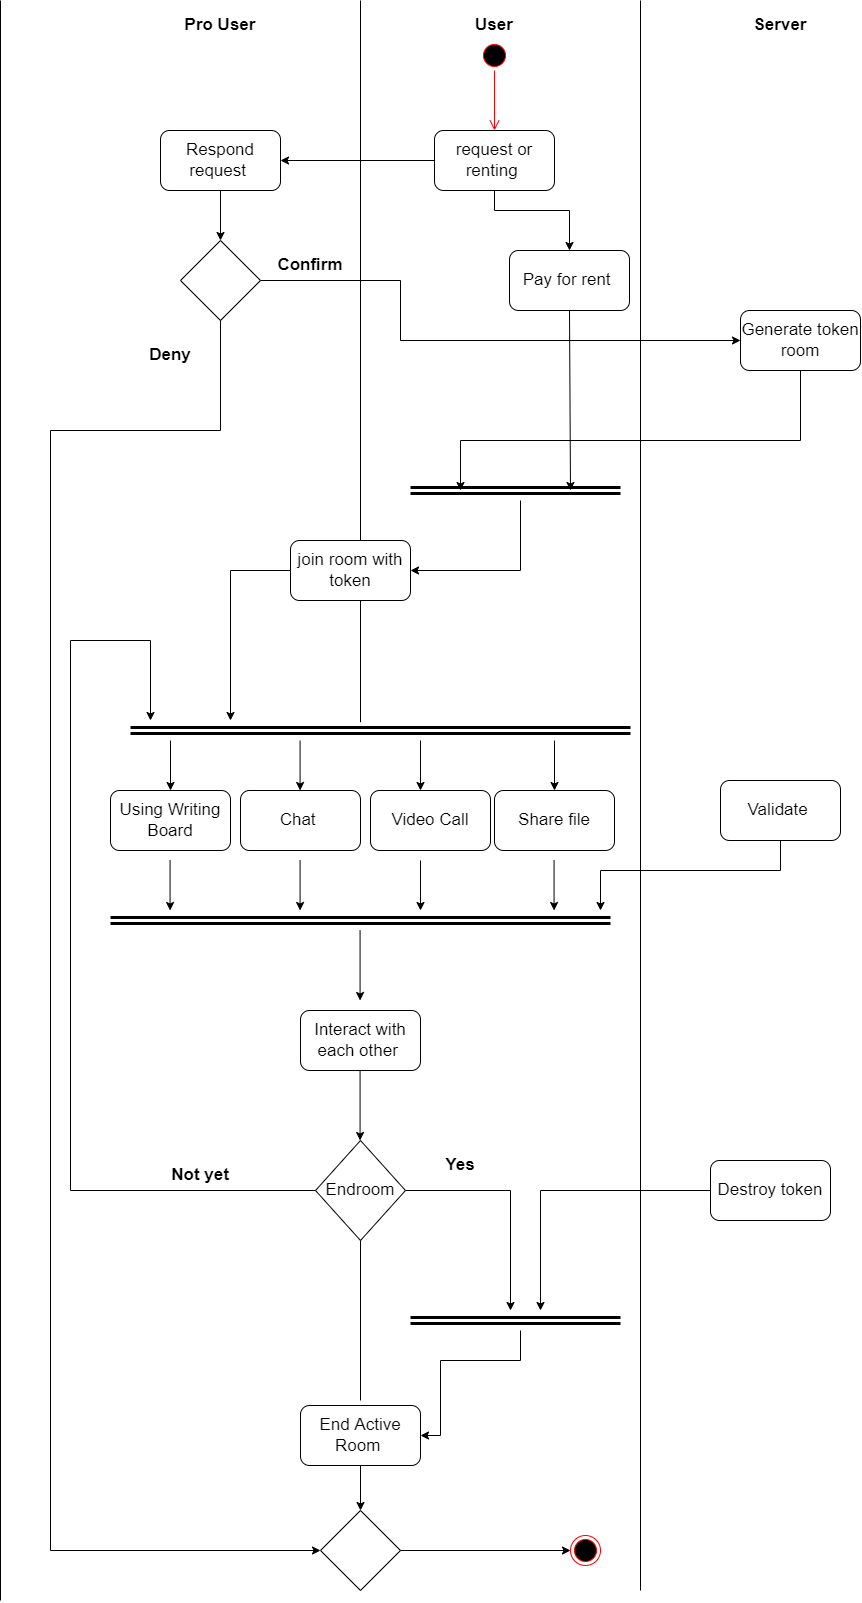

The diagram above was exported from draw.io. Its source (the exported page's mxGraphModel, read from the mxfile embedded in the PNG):
<mxGraphModel dx="3015" dy="1160" grid="1" gridSize="10" guides="1" tooltips="1" connect="1" arrows="1" fold="1" page="1" pageScale="1" pageWidth="827" pageHeight="1169" math="0" shadow="0">
  <root>
    <mxCell id="0" />
    <mxCell id="1" parent="0" />
    <mxCell id="vy3kCqK7GadIJPv_A3Tl-4" value="" style="endArrow=none;html=1;rounded=0;" edge="1" parent="1">
      <mxGeometry width="50" height="50" relative="1" as="geometry">
        <mxPoint x="280" y="721.7391304347826" as="sourcePoint" />
        <mxPoint x="280" as="targetPoint" />
      </mxGeometry>
    </mxCell>
    <mxCell id="vy3kCqK7GadIJPv_A3Tl-5" value="Pro User" style="text;html=1;strokeColor=none;fillColor=none;align=center;verticalAlign=middle;whiteSpace=wrap;rounded=0;fontSize=17;fontStyle=1" vertex="1" parent="1">
      <mxGeometry x="100" y="10" width="80" height="30" as="geometry" />
    </mxCell>
    <mxCell id="vy3kCqK7GadIJPv_A3Tl-6" value="User" style="text;html=1;strokeColor=none;fillColor=none;align=center;verticalAlign=middle;whiteSpace=wrap;rounded=0;fontSize=17;fontStyle=1" vertex="1" parent="1">
      <mxGeometry x="374" y="10" width="80" height="30" as="geometry" />
    </mxCell>
    <mxCell id="vy3kCqK7GadIJPv_A3Tl-7" value="" style="ellipse;html=1;shape=startState;fillColor=#000000;strokeColor=#ff0000;fontSize=17;" vertex="1" parent="1">
      <mxGeometry x="399" y="40" width="30" height="30" as="geometry" />
    </mxCell>
    <mxCell id="vy3kCqK7GadIJPv_A3Tl-8" value="" style="edgeStyle=orthogonalEdgeStyle;html=1;verticalAlign=bottom;endArrow=open;endSize=8;strokeColor=#ff0000;rounded=0;fontSize=17;" edge="1" source="vy3kCqK7GadIJPv_A3Tl-7" parent="1">
      <mxGeometry relative="1" as="geometry">
        <mxPoint x="414" y="130" as="targetPoint" />
      </mxGeometry>
    </mxCell>
    <mxCell id="vy3kCqK7GadIJPv_A3Tl-9" value="request or renting&amp;nbsp;" style="rounded=1;whiteSpace=wrap;html=1;fontSize=17;" vertex="1" parent="1">
      <mxGeometry x="354" y="130" width="120" height="60" as="geometry" />
    </mxCell>
    <mxCell id="vy3kCqK7GadIJPv_A3Tl-11" value="" style="endArrow=none;html=1;rounded=0;" edge="1" parent="1">
      <mxGeometry width="50" height="50" relative="1" as="geometry">
        <mxPoint x="560" y="1590" as="sourcePoint" />
        <mxPoint x="560" as="targetPoint" />
      </mxGeometry>
    </mxCell>
    <mxCell id="vy3kCqK7GadIJPv_A3Tl-12" value="Server" style="text;html=1;strokeColor=none;fillColor=none;align=center;verticalAlign=middle;whiteSpace=wrap;rounded=0;fontSize=17;fontStyle=1" vertex="1" parent="1">
      <mxGeometry x="660" y="10" width="80" height="30" as="geometry" />
    </mxCell>
    <mxCell id="vy3kCqK7GadIJPv_A3Tl-14" value="Respond request&amp;nbsp;" style="rounded=1;whiteSpace=wrap;html=1;fontSize=17;" vertex="1" parent="1">
      <mxGeometry x="80" y="130" width="120" height="60" as="geometry" />
    </mxCell>
    <mxCell id="vy3kCqK7GadIJPv_A3Tl-15" value="" style="endArrow=classic;html=1;rounded=0;fontSize=17;entryX=1;entryY=0.5;entryDx=0;entryDy=0;exitX=0;exitY=0.5;exitDx=0;exitDy=0;" edge="1" parent="1" source="vy3kCqK7GadIJPv_A3Tl-9" target="vy3kCqK7GadIJPv_A3Tl-14">
      <mxGeometry width="50" height="50" relative="1" as="geometry">
        <mxPoint x="350" y="160" as="sourcePoint" />
        <mxPoint x="420" y="370" as="targetPoint" />
      </mxGeometry>
    </mxCell>
    <mxCell id="vy3kCqK7GadIJPv_A3Tl-16" value="" style="rhombus;whiteSpace=wrap;html=1;fontSize=17;" vertex="1" parent="1">
      <mxGeometry x="100" y="240" width="80" height="80" as="geometry" />
    </mxCell>
    <mxCell id="vy3kCqK7GadIJPv_A3Tl-17" value="" style="endArrow=classic;html=1;rounded=0;fontSize=17;exitX=0.5;exitY=1;exitDx=0;exitDy=0;entryX=0.5;entryY=0;entryDx=0;entryDy=0;" edge="1" parent="1" source="vy3kCqK7GadIJPv_A3Tl-14" target="vy3kCqK7GadIJPv_A3Tl-16">
      <mxGeometry width="50" height="50" relative="1" as="geometry">
        <mxPoint x="430" y="310" as="sourcePoint" />
        <mxPoint x="480" y="260" as="targetPoint" />
      </mxGeometry>
    </mxCell>
    <mxCell id="vy3kCqK7GadIJPv_A3Tl-18" value="" style="endArrow=classic;html=1;rounded=0;fontSize=17;exitX=1;exitY=0.5;exitDx=0;exitDy=0;entryX=0;entryY=0.5;entryDx=0;entryDy=0;" edge="1" parent="1" source="vy3kCqK7GadIJPv_A3Tl-16" target="vy3kCqK7GadIJPv_A3Tl-20">
      <mxGeometry width="50" height="50" relative="1" as="geometry">
        <mxPoint x="430" y="310" as="sourcePoint" />
        <mxPoint x="320" y="370" as="targetPoint" />
        <Array as="points">
          <mxPoint x="320" y="280" />
          <mxPoint x="320" y="340" />
        </Array>
      </mxGeometry>
    </mxCell>
    <mxCell id="vy3kCqK7GadIJPv_A3Tl-19" value="" style="endArrow=classic;html=1;rounded=0;fontSize=17;exitX=0.5;exitY=1;exitDx=0;exitDy=0;entryX=0;entryY=0.5;entryDx=0;entryDy=0;" edge="1" parent="1" source="vy3kCqK7GadIJPv_A3Tl-16" target="vy3kCqK7GadIJPv_A3Tl-73">
      <mxGeometry width="50" height="50" relative="1" as="geometry">
        <mxPoint x="430" y="660" as="sourcePoint" />
        <mxPoint x="150" y="1505" as="targetPoint" />
        <Array as="points">
          <mxPoint x="140" y="430" />
          <mxPoint x="-30" y="430" />
          <mxPoint x="-30" y="1550" />
        </Array>
      </mxGeometry>
    </mxCell>
    <mxCell id="vy3kCqK7GadIJPv_A3Tl-20" value="Generate token room" style="rounded=1;whiteSpace=wrap;html=1;fontSize=17;" vertex="1" parent="1">
      <mxGeometry x="660" y="310" width="120" height="60" as="geometry" />
    </mxCell>
    <mxCell id="vy3kCqK7GadIJPv_A3Tl-21" value="Confirm&lt;span style=&quot;color: rgba(0, 0, 0, 0); font-family: monospace; font-size: 0px; font-weight: 400; text-align: start;&quot;&gt;%3CmxGraphModel%3E%3Croot%3E%3CmxCell%20id%3D%220%22%2F%3E%3CmxCell%20id%3D%221%22%20parent%3D%220%22%2F%3E%3CmxCell%20id%3D%222%22%20value%3D%22User%22%20style%3D%22text%3Bhtml%3D1%3BstrokeColor%3Dnone%3BfillColor%3Dnone%3Balign%3Dcenter%3BverticalAlign%3Dmiddle%3BwhiteSpace%3Dwrap%3Brounded%3D0%3BfontSize%3D17%3BfontStyle%3D1%22%20vertex%3D%221%22%20parent%3D%221%22%3E%3CmxGeometry%20x%3D%22374%22%20y%3D%2210%22%20width%3D%2280%22%20height%3D%2230%22%20as%3D%22geometry%22%2F%3E%3C%2FmxCell%3E%3C%2Froot%3E%3C%2FmxGraphModel%3E&lt;/span&gt;" style="text;html=1;strokeColor=none;fillColor=none;align=center;verticalAlign=middle;whiteSpace=wrap;rounded=0;fontSize=17;fontStyle=1" vertex="1" parent="1">
      <mxGeometry x="190" y="250" width="80" height="30" as="geometry" />
    </mxCell>
    <mxCell id="vy3kCqK7GadIJPv_A3Tl-22" value="Deny" style="text;html=1;strokeColor=none;fillColor=none;align=center;verticalAlign=middle;whiteSpace=wrap;rounded=0;fontSize=17;fontStyle=1" vertex="1" parent="1">
      <mxGeometry x="50" y="340" width="80" height="30" as="geometry" />
    </mxCell>
    <mxCell id="vy3kCqK7GadIJPv_A3Tl-23" value="join room with token" style="rounded=1;whiteSpace=wrap;html=1;fontSize=17;" vertex="1" parent="1">
      <mxGeometry x="210" y="540" width="120" height="60" as="geometry" />
    </mxCell>
    <mxCell id="vy3kCqK7GadIJPv_A3Tl-24" value="Pay for rent&amp;nbsp;" style="rounded=1;whiteSpace=wrap;html=1;fontSize=17;" vertex="1" parent="1">
      <mxGeometry x="429" y="250" width="120" height="60" as="geometry" />
    </mxCell>
    <mxCell id="vy3kCqK7GadIJPv_A3Tl-26" value="" style="endArrow=classic;html=1;rounded=0;fontSize=17;exitX=0.5;exitY=1;exitDx=0;exitDy=0;entryX=0.5;entryY=0;entryDx=0;entryDy=0;" edge="1" parent="1" source="vy3kCqK7GadIJPv_A3Tl-9" target="vy3kCqK7GadIJPv_A3Tl-24">
      <mxGeometry width="50" height="50" relative="1" as="geometry">
        <mxPoint x="430" y="320" as="sourcePoint" />
        <mxPoint x="480" y="270" as="targetPoint" />
        <Array as="points">
          <mxPoint x="414" y="210" />
          <mxPoint x="489" y="210" />
        </Array>
      </mxGeometry>
    </mxCell>
    <mxCell id="vy3kCqK7GadIJPv_A3Tl-27" value="" style="shape=link;html=1;rounded=0;fontSize=17;strokeColor=default;strokeWidth=3;" edge="1" parent="1">
      <mxGeometry width="100" relative="1" as="geometry">
        <mxPoint x="330" y="490" as="sourcePoint" />
        <mxPoint x="540" y="490" as="targetPoint" />
      </mxGeometry>
    </mxCell>
    <mxCell id="vy3kCqK7GadIJPv_A3Tl-28" value="" style="endArrow=classic;html=1;rounded=0;fontSize=17;strokeColor=#000000;exitX=0.5;exitY=1;exitDx=0;exitDy=0;" edge="1" parent="1" source="vy3kCqK7GadIJPv_A3Tl-24">
      <mxGeometry width="50" height="50" relative="1" as="geometry">
        <mxPoint x="430" y="320" as="sourcePoint" />
        <mxPoint x="490" y="490" as="targetPoint" />
      </mxGeometry>
    </mxCell>
    <mxCell id="vy3kCqK7GadIJPv_A3Tl-32" value="" style="endArrow=classic;html=1;rounded=0;fontSize=17;strokeColor=default;strokeWidth=1;exitX=0.5;exitY=1;exitDx=0;exitDy=0;" edge="1" parent="1" source="vy3kCqK7GadIJPv_A3Tl-20">
      <mxGeometry width="50" height="50" relative="1" as="geometry">
        <mxPoint x="680" y="610" as="sourcePoint" />
        <mxPoint x="380" y="490" as="targetPoint" />
        <Array as="points">
          <mxPoint x="720" y="440" />
          <mxPoint x="380" y="440" />
        </Array>
      </mxGeometry>
    </mxCell>
    <mxCell id="vy3kCqK7GadIJPv_A3Tl-33" value="" style="endArrow=classic;html=1;rounded=0;fontSize=17;strokeColor=default;strokeWidth=1;entryX=1;entryY=0.5;entryDx=0;entryDy=0;" edge="1" parent="1" target="vy3kCqK7GadIJPv_A3Tl-23">
      <mxGeometry width="50" height="50" relative="1" as="geometry">
        <mxPoint x="440" y="500" as="sourcePoint" />
        <mxPoint x="480" y="360" as="targetPoint" />
        <Array as="points">
          <mxPoint x="440" y="570" />
        </Array>
      </mxGeometry>
    </mxCell>
    <mxCell id="vy3kCqK7GadIJPv_A3Tl-34" value="" style="endArrow=classic;html=1;rounded=0;fontSize=17;strokeColor=default;strokeWidth=1;exitX=0;exitY=0.5;exitDx=0;exitDy=0;" edge="1" parent="1" source="vy3kCqK7GadIJPv_A3Tl-23">
      <mxGeometry width="50" height="50" relative="1" as="geometry">
        <mxPoint x="430" y="750" as="sourcePoint" />
        <mxPoint x="150" y="720" as="targetPoint" />
        <Array as="points">
          <mxPoint x="150" y="570" />
        </Array>
      </mxGeometry>
    </mxCell>
    <mxCell id="vy3kCqK7GadIJPv_A3Tl-35" value="" style="shape=link;html=1;rounded=0;fontSize=17;strokeColor=default;strokeWidth=3;" edge="1" parent="1">
      <mxGeometry width="100" relative="1" as="geometry">
        <mxPoint x="50" y="730" as="sourcePoint" />
        <mxPoint x="550" y="730" as="targetPoint" />
      </mxGeometry>
    </mxCell>
    <mxCell id="vy3kCqK7GadIJPv_A3Tl-36" value="" style="endArrow=classic;html=1;rounded=0;fontSize=17;strokeColor=default;strokeWidth=1;" edge="1" parent="1">
      <mxGeometry width="50" height="50" relative="1" as="geometry">
        <mxPoint x="90" y="740" as="sourcePoint" />
        <mxPoint x="90" y="790" as="targetPoint" />
      </mxGeometry>
    </mxCell>
    <mxCell id="vy3kCqK7GadIJPv_A3Tl-37" value="" style="endArrow=classic;html=1;rounded=0;fontSize=17;strokeColor=default;strokeWidth=1;" edge="1" parent="1">
      <mxGeometry width="50" height="50" relative="1" as="geometry">
        <mxPoint x="219.57" y="740" as="sourcePoint" />
        <mxPoint x="219.57" y="790" as="targetPoint" />
      </mxGeometry>
    </mxCell>
    <mxCell id="vy3kCqK7GadIJPv_A3Tl-38" value="" style="endArrow=classic;html=1;rounded=0;fontSize=17;strokeColor=default;strokeWidth=1;" edge="1" parent="1">
      <mxGeometry width="50" height="50" relative="1" as="geometry">
        <mxPoint x="340" y="740" as="sourcePoint" />
        <mxPoint x="340" y="790" as="targetPoint" />
      </mxGeometry>
    </mxCell>
    <mxCell id="vy3kCqK7GadIJPv_A3Tl-39" value="" style="endArrow=classic;html=1;rounded=0;fontSize=17;strokeColor=default;strokeWidth=1;" edge="1" parent="1">
      <mxGeometry width="50" height="50" relative="1" as="geometry">
        <mxPoint x="474" y="740" as="sourcePoint" />
        <mxPoint x="474" y="790" as="targetPoint" />
      </mxGeometry>
    </mxCell>
    <mxCell id="vy3kCqK7GadIJPv_A3Tl-40" value="Using Writing Board" style="rounded=1;whiteSpace=wrap;html=1;fontSize=17;" vertex="1" parent="1">
      <mxGeometry x="30" y="790" width="120" height="60" as="geometry" />
    </mxCell>
    <mxCell id="vy3kCqK7GadIJPv_A3Tl-41" value="Chat&amp;nbsp;" style="rounded=1;whiteSpace=wrap;html=1;fontSize=17;" vertex="1" parent="1">
      <mxGeometry x="160" y="790" width="120" height="60" as="geometry" />
    </mxCell>
    <mxCell id="vy3kCqK7GadIJPv_A3Tl-42" value="Video Call" style="rounded=1;whiteSpace=wrap;html=1;fontSize=17;" vertex="1" parent="1">
      <mxGeometry x="290" y="790" width="120" height="60" as="geometry" />
    </mxCell>
    <mxCell id="vy3kCqK7GadIJPv_A3Tl-43" value="Share file" style="rounded=1;whiteSpace=wrap;html=1;fontSize=17;" vertex="1" parent="1">
      <mxGeometry x="414" y="790" width="120" height="60" as="geometry" />
    </mxCell>
    <mxCell id="vy3kCqK7GadIJPv_A3Tl-44" value="" style="shape=link;html=1;rounded=0;fontSize=17;strokeColor=default;strokeWidth=3;" edge="1" parent="1">
      <mxGeometry width="100" relative="1" as="geometry">
        <mxPoint x="30" y="920" as="sourcePoint" />
        <mxPoint x="530" y="920" as="targetPoint" />
      </mxGeometry>
    </mxCell>
    <mxCell id="vy3kCqK7GadIJPv_A3Tl-46" value="Validate&amp;nbsp;" style="rounded=1;whiteSpace=wrap;html=1;fontSize=17;" vertex="1" parent="1">
      <mxGeometry x="640" y="780" width="120" height="60" as="geometry" />
    </mxCell>
    <mxCell id="vy3kCqK7GadIJPv_A3Tl-47" value="" style="endArrow=classic;html=1;rounded=0;fontSize=17;strokeColor=default;strokeWidth=1;" edge="1" parent="1">
      <mxGeometry width="50" height="50" relative="1" as="geometry">
        <mxPoint x="89.57" y="860" as="sourcePoint" />
        <mxPoint x="89.57" y="910" as="targetPoint" />
      </mxGeometry>
    </mxCell>
    <mxCell id="vy3kCqK7GadIJPv_A3Tl-48" value="" style="endArrow=classic;html=1;rounded=0;fontSize=17;strokeColor=default;strokeWidth=1;" edge="1" parent="1">
      <mxGeometry width="50" height="50" relative="1" as="geometry">
        <mxPoint x="219.56999999999994" y="860" as="sourcePoint" />
        <mxPoint x="219.56999999999994" y="910" as="targetPoint" />
      </mxGeometry>
    </mxCell>
    <mxCell id="vy3kCqK7GadIJPv_A3Tl-49" value="" style="endArrow=classic;html=1;rounded=0;fontSize=17;strokeColor=default;strokeWidth=1;" edge="1" parent="1">
      <mxGeometry width="50" height="50" relative="1" as="geometry">
        <mxPoint x="340" y="860" as="sourcePoint" />
        <mxPoint x="340" y="910" as="targetPoint" />
      </mxGeometry>
    </mxCell>
    <mxCell id="vy3kCqK7GadIJPv_A3Tl-50" value="" style="endArrow=classic;html=1;rounded=0;fontSize=17;strokeColor=default;strokeWidth=1;" edge="1" parent="1">
      <mxGeometry width="50" height="50" relative="1" as="geometry">
        <mxPoint x="473.57" y="860" as="sourcePoint" />
        <mxPoint x="473.57" y="910" as="targetPoint" />
      </mxGeometry>
    </mxCell>
    <mxCell id="vy3kCqK7GadIJPv_A3Tl-51" value="" style="endArrow=classic;html=1;rounded=0;fontSize=17;strokeColor=default;strokeWidth=1;exitX=0.5;exitY=1;exitDx=0;exitDy=0;" edge="1" parent="1" source="vy3kCqK7GadIJPv_A3Tl-46">
      <mxGeometry width="50" height="50" relative="1" as="geometry">
        <mxPoint x="430" y="850" as="sourcePoint" />
        <mxPoint x="520" y="910" as="targetPoint" />
        <Array as="points">
          <mxPoint x="700" y="870" />
          <mxPoint x="520" y="870" />
        </Array>
      </mxGeometry>
    </mxCell>
    <mxCell id="vy3kCqK7GadIJPv_A3Tl-52" value="" style="endArrow=classic;html=1;rounded=0;fontSize=17;strokeColor=default;strokeWidth=1;" edge="1" parent="1">
      <mxGeometry width="50" height="50" relative="1" as="geometry">
        <mxPoint x="279.57" y="930" as="sourcePoint" />
        <mxPoint x="279.57" y="1000" as="targetPoint" />
      </mxGeometry>
    </mxCell>
    <mxCell id="vy3kCqK7GadIJPv_A3Tl-53" value="Interact with each other&amp;nbsp;" style="rounded=1;whiteSpace=wrap;html=1;fontSize=17;" vertex="1" parent="1">
      <mxGeometry x="220" y="1010" width="120" height="60" as="geometry" />
    </mxCell>
    <mxCell id="vy3kCqK7GadIJPv_A3Tl-55" value="Endroom" style="rhombus;whiteSpace=wrap;html=1;fontSize=17;" vertex="1" parent="1">
      <mxGeometry x="235" y="1140" width="90" height="100" as="geometry" />
    </mxCell>
    <mxCell id="vy3kCqK7GadIJPv_A3Tl-56" value="" style="endArrow=classic;html=1;rounded=0;fontSize=17;strokeColor=default;strokeWidth=1;" edge="1" parent="1">
      <mxGeometry width="50" height="50" relative="1" as="geometry">
        <mxPoint x="279.56999999999994" y="1070" as="sourcePoint" />
        <mxPoint x="279.56999999999994" y="1140" as="targetPoint" />
      </mxGeometry>
    </mxCell>
    <mxCell id="vy3kCqK7GadIJPv_A3Tl-57" value="" style="endArrow=classic;html=1;rounded=0;fontSize=17;strokeColor=default;strokeWidth=1;exitX=0;exitY=0.5;exitDx=0;exitDy=0;" edge="1" parent="1" source="vy3kCqK7GadIJPv_A3Tl-55">
      <mxGeometry width="50" height="50" relative="1" as="geometry">
        <mxPoint x="430" y="930" as="sourcePoint" />
        <mxPoint x="70" y="720" as="targetPoint" />
        <Array as="points">
          <mxPoint x="-10" y="1190" />
          <mxPoint x="-10" y="640" />
          <mxPoint x="70" y="640" />
        </Array>
      </mxGeometry>
    </mxCell>
    <mxCell id="vy3kCqK7GadIJPv_A3Tl-58" value="" style="endArrow=none;html=1;rounded=0;" edge="1" parent="1">
      <mxGeometry width="50" height="50" relative="1" as="geometry">
        <mxPoint x="-80" y="1600" as="sourcePoint" />
        <mxPoint x="-80" as="targetPoint" />
      </mxGeometry>
    </mxCell>
    <mxCell id="vy3kCqK7GadIJPv_A3Tl-59" value="Destroy token" style="rounded=1;whiteSpace=wrap;html=1;fontSize=17;" vertex="1" parent="1">
      <mxGeometry x="630" y="1160" width="120" height="60" as="geometry" />
    </mxCell>
    <mxCell id="vy3kCqK7GadIJPv_A3Tl-61" value="Not yet" style="text;html=1;strokeColor=none;fillColor=none;align=center;verticalAlign=middle;whiteSpace=wrap;rounded=0;fontSize=17;fontStyle=1" vertex="1" parent="1">
      <mxGeometry x="80" y="1160" width="80" height="30" as="geometry" />
    </mxCell>
    <mxCell id="vy3kCqK7GadIJPv_A3Tl-62" value="Yes" style="text;html=1;strokeColor=none;fillColor=none;align=center;verticalAlign=middle;whiteSpace=wrap;rounded=0;fontSize=17;fontStyle=1" vertex="1" parent="1">
      <mxGeometry x="340" y="1150" width="80" height="30" as="geometry" />
    </mxCell>
    <mxCell id="vy3kCqK7GadIJPv_A3Tl-63" value="" style="ellipse;html=1;shape=endState;fillColor=#000000;strokeColor=#ff0000;fontSize=17;" vertex="1" parent="1">
      <mxGeometry x="490" y="1535" width="30" height="30" as="geometry" />
    </mxCell>
    <mxCell id="vy3kCqK7GadIJPv_A3Tl-64" value="" style="endArrow=none;html=1;rounded=0;entryX=0.5;entryY=1;entryDx=0;entryDy=0;" edge="1" parent="1" target="vy3kCqK7GadIJPv_A3Tl-55">
      <mxGeometry width="50" height="50" relative="1" as="geometry">
        <mxPoint x="280" y="1400" as="sourcePoint" />
        <mxPoint x="280" y="1370" as="targetPoint" />
      </mxGeometry>
    </mxCell>
    <mxCell id="vy3kCqK7GadIJPv_A3Tl-66" value="" style="endArrow=classic;html=1;rounded=0;fontSize=17;strokeColor=default;strokeWidth=1;exitX=1;exitY=0.5;exitDx=0;exitDy=0;" edge="1" parent="1" source="vy3kCqK7GadIJPv_A3Tl-55">
      <mxGeometry width="50" height="50" relative="1" as="geometry">
        <mxPoint x="360" y="1280" as="sourcePoint" />
        <mxPoint x="430" y="1310" as="targetPoint" />
        <Array as="points">
          <mxPoint x="430" y="1190" />
        </Array>
      </mxGeometry>
    </mxCell>
    <mxCell id="vy3kCqK7GadIJPv_A3Tl-68" value="" style="shape=link;html=1;rounded=0;fontSize=17;strokeColor=default;strokeWidth=3;" edge="1" parent="1">
      <mxGeometry width="100" relative="1" as="geometry">
        <mxPoint x="330" y="1320" as="sourcePoint" />
        <mxPoint x="540" y="1320" as="targetPoint" />
      </mxGeometry>
    </mxCell>
    <mxCell id="vy3kCqK7GadIJPv_A3Tl-69" value="" style="endArrow=classic;html=1;rounded=0;fontSize=17;strokeColor=default;strokeWidth=1;exitX=0;exitY=0.5;exitDx=0;exitDy=0;" edge="1" parent="1" source="vy3kCqK7GadIJPv_A3Tl-59">
      <mxGeometry width="50" height="50" relative="1" as="geometry">
        <mxPoint x="710" y="850" as="sourcePoint" />
        <mxPoint x="460" y="1310" as="targetPoint" />
        <Array as="points">
          <mxPoint x="460" y="1190" />
        </Array>
      </mxGeometry>
    </mxCell>
    <mxCell id="vy3kCqK7GadIJPv_A3Tl-71" value="" style="endArrow=classic;html=1;rounded=0;fontSize=17;strokeColor=default;strokeWidth=1;entryX=1;entryY=0.5;entryDx=0;entryDy=0;" edge="1" parent="1" target="vy3kCqK7GadIJPv_A3Tl-72">
      <mxGeometry width="50" height="50" relative="1" as="geometry">
        <mxPoint x="440" y="1330" as="sourcePoint" />
        <mxPoint x="360" y="1430" as="targetPoint" />
        <Array as="points">
          <mxPoint x="440" y="1360" />
          <mxPoint x="360" y="1360" />
          <mxPoint x="360" y="1435" />
        </Array>
      </mxGeometry>
    </mxCell>
    <mxCell id="vy3kCqK7GadIJPv_A3Tl-72" value="End Active Room&amp;nbsp;" style="rounded=1;whiteSpace=wrap;html=1;fontSize=17;" vertex="1" parent="1">
      <mxGeometry x="220" y="1405" width="120" height="60" as="geometry" />
    </mxCell>
    <mxCell id="vy3kCqK7GadIJPv_A3Tl-73" value="" style="rhombus;whiteSpace=wrap;html=1;fontSize=17;" vertex="1" parent="1">
      <mxGeometry x="240" y="1510" width="80" height="80" as="geometry" />
    </mxCell>
    <mxCell id="vy3kCqK7GadIJPv_A3Tl-74" value="" style="endArrow=classic;html=1;rounded=0;fontSize=17;strokeColor=default;strokeWidth=1;exitX=0.5;exitY=1;exitDx=0;exitDy=0;entryX=0.5;entryY=0;entryDx=0;entryDy=0;" edge="1" parent="1" source="vy3kCqK7GadIJPv_A3Tl-72" target="vy3kCqK7GadIJPv_A3Tl-73">
      <mxGeometry width="50" height="50" relative="1" as="geometry">
        <mxPoint x="640" y="1280" as="sourcePoint" />
        <mxPoint x="690" y="1230" as="targetPoint" />
      </mxGeometry>
    </mxCell>
    <mxCell id="vy3kCqK7GadIJPv_A3Tl-75" value="" style="endArrow=classic;html=1;rounded=0;fontSize=17;strokeColor=default;strokeWidth=1;exitX=1;exitY=0.5;exitDx=0;exitDy=0;entryX=0;entryY=0.5;entryDx=0;entryDy=0;" edge="1" parent="1" source="vy3kCqK7GadIJPv_A3Tl-73" target="vy3kCqK7GadIJPv_A3Tl-63">
      <mxGeometry width="50" height="50" relative="1" as="geometry">
        <mxPoint x="630" y="1420" as="sourcePoint" />
        <mxPoint x="680" y="1370" as="targetPoint" />
      </mxGeometry>
    </mxCell>
  </root>
</mxGraphModel>